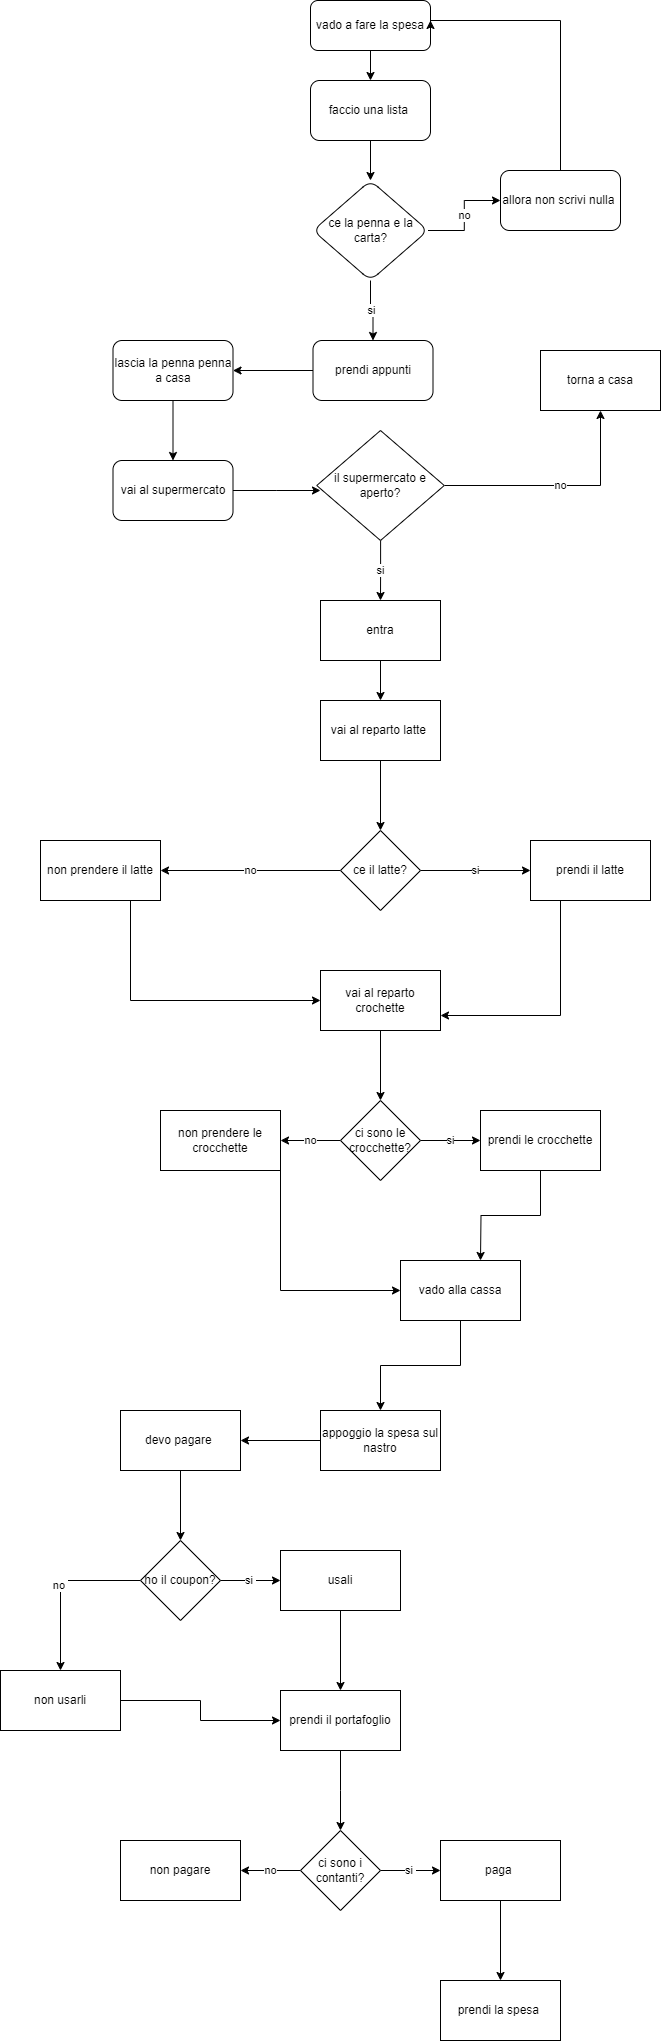

The diagram above was exported from draw.io. Its source (the exported page's mxGraphModel, read from the mxfile embedded in the PNG):
<mxGraphModel dx="880" dy="488" grid="1" gridSize="10" guides="1" tooltips="1" connect="1" arrows="1" fold="1" page="1" pageScale="1" pageWidth="827" pageHeight="1169" math="0" shadow="0">
  <root>
    <mxCell id="0" />
    <mxCell id="1" parent="0" />
    <mxCell id="itfxslTqpxfG_snXrCsR-6" value="" style="edgeStyle=orthogonalEdgeStyle;rounded=0;orthogonalLoop=1;jettySize=auto;html=1;" edge="1" parent="1" source="itfxslTqpxfG_snXrCsR-1" target="itfxslTqpxfG_snXrCsR-5">
      <mxGeometry relative="1" as="geometry" />
    </mxCell>
    <mxCell id="itfxslTqpxfG_snXrCsR-1" value="vado a fare la spesa" style="rounded=1;whiteSpace=wrap;html=1;" vertex="1" parent="1">
      <mxGeometry x="380" y="10" width="120" height="50" as="geometry" />
    </mxCell>
    <mxCell id="itfxslTqpxfG_snXrCsR-10" value="" style="edgeStyle=orthogonalEdgeStyle;rounded=0;orthogonalLoop=1;jettySize=auto;html=1;" edge="1" parent="1" source="itfxslTqpxfG_snXrCsR-5" target="itfxslTqpxfG_snXrCsR-9">
      <mxGeometry relative="1" as="geometry" />
    </mxCell>
    <mxCell id="itfxslTqpxfG_snXrCsR-5" value="faccio una lista&amp;nbsp;" style="whiteSpace=wrap;html=1;rounded=1;" vertex="1" parent="1">
      <mxGeometry x="380" y="90" width="120" height="60" as="geometry" />
    </mxCell>
    <mxCell id="itfxslTqpxfG_snXrCsR-12" value="no" style="edgeStyle=orthogonalEdgeStyle;rounded=0;orthogonalLoop=1;jettySize=auto;html=1;" edge="1" parent="1" source="itfxslTqpxfG_snXrCsR-9" target="itfxslTqpxfG_snXrCsR-11">
      <mxGeometry relative="1" as="geometry" />
    </mxCell>
    <mxCell id="itfxslTqpxfG_snXrCsR-16" value="si" style="edgeStyle=orthogonalEdgeStyle;rounded=0;orthogonalLoop=1;jettySize=auto;html=1;" edge="1" parent="1" source="itfxslTqpxfG_snXrCsR-9" target="itfxslTqpxfG_snXrCsR-15">
      <mxGeometry relative="1" as="geometry" />
    </mxCell>
    <mxCell id="itfxslTqpxfG_snXrCsR-9" value="ce la penna e la carta?" style="rhombus;whiteSpace=wrap;html=1;rounded=1;" vertex="1" parent="1">
      <mxGeometry x="382.5" y="190" width="115" height="100" as="geometry" />
    </mxCell>
    <mxCell id="itfxslTqpxfG_snXrCsR-13" style="edgeStyle=orthogonalEdgeStyle;rounded=0;orthogonalLoop=1;jettySize=auto;html=1;" edge="1" parent="1" source="itfxslTqpxfG_snXrCsR-11">
      <mxGeometry relative="1" as="geometry">
        <mxPoint x="500" y="30" as="targetPoint" />
        <Array as="points">
          <mxPoint x="630" y="30" />
          <mxPoint x="500" y="30" />
          <mxPoint x="500" y="40" />
        </Array>
      </mxGeometry>
    </mxCell>
    <mxCell id="itfxslTqpxfG_snXrCsR-11" value="allora non scrivi nulla&amp;nbsp;" style="whiteSpace=wrap;html=1;rounded=1;" vertex="1" parent="1">
      <mxGeometry x="570" y="180" width="120" height="60" as="geometry" />
    </mxCell>
    <mxCell id="itfxslTqpxfG_snXrCsR-14" style="edgeStyle=orthogonalEdgeStyle;rounded=0;orthogonalLoop=1;jettySize=auto;html=1;exitX=0.5;exitY=1;exitDx=0;exitDy=0;" edge="1" parent="1" source="itfxslTqpxfG_snXrCsR-9" target="itfxslTqpxfG_snXrCsR-9">
      <mxGeometry relative="1" as="geometry" />
    </mxCell>
    <mxCell id="itfxslTqpxfG_snXrCsR-19" value="" style="edgeStyle=orthogonalEdgeStyle;rounded=0;orthogonalLoop=1;jettySize=auto;html=1;" edge="1" parent="1" source="itfxslTqpxfG_snXrCsR-15" target="itfxslTqpxfG_snXrCsR-18">
      <mxGeometry relative="1" as="geometry" />
    </mxCell>
    <mxCell id="itfxslTqpxfG_snXrCsR-15" value="prendi appunti" style="whiteSpace=wrap;html=1;rounded=1;" vertex="1" parent="1">
      <mxGeometry x="382.5" y="350" width="120" height="60" as="geometry" />
    </mxCell>
    <mxCell id="itfxslTqpxfG_snXrCsR-21" value="" style="edgeStyle=orthogonalEdgeStyle;rounded=0;orthogonalLoop=1;jettySize=auto;html=1;" edge="1" parent="1" source="itfxslTqpxfG_snXrCsR-18" target="itfxslTqpxfG_snXrCsR-20">
      <mxGeometry relative="1" as="geometry" />
    </mxCell>
    <mxCell id="itfxslTqpxfG_snXrCsR-18" value="lascia la penna penna a casa" style="whiteSpace=wrap;html=1;rounded=1;" vertex="1" parent="1">
      <mxGeometry x="182.5" y="350" width="120" height="60" as="geometry" />
    </mxCell>
    <mxCell id="itfxslTqpxfG_snXrCsR-23" value="" style="edgeStyle=orthogonalEdgeStyle;rounded=0;orthogonalLoop=1;jettySize=auto;html=1;" edge="1" parent="1" source="itfxslTqpxfG_snXrCsR-20">
      <mxGeometry relative="1" as="geometry">
        <mxPoint x="390" y="500" as="targetPoint" />
      </mxGeometry>
    </mxCell>
    <mxCell id="itfxslTqpxfG_snXrCsR-20" value="vai al supermercato" style="whiteSpace=wrap;html=1;rounded=1;" vertex="1" parent="1">
      <mxGeometry x="182.5" y="470" width="120" height="60" as="geometry" />
    </mxCell>
    <mxCell id="itfxslTqpxfG_snXrCsR-27" value="no" style="edgeStyle=orthogonalEdgeStyle;rounded=0;orthogonalLoop=1;jettySize=auto;html=1;" edge="1" parent="1" source="itfxslTqpxfG_snXrCsR-25" target="itfxslTqpxfG_snXrCsR-26">
      <mxGeometry relative="1" as="geometry" />
    </mxCell>
    <mxCell id="itfxslTqpxfG_snXrCsR-29" value="si" style="edgeStyle=orthogonalEdgeStyle;rounded=0;orthogonalLoop=1;jettySize=auto;html=1;" edge="1" parent="1" source="itfxslTqpxfG_snXrCsR-25" target="itfxslTqpxfG_snXrCsR-28">
      <mxGeometry relative="1" as="geometry" />
    </mxCell>
    <mxCell id="itfxslTqpxfG_snXrCsR-25" value="il supermercato e aperto?" style="rhombus;whiteSpace=wrap;html=1;" vertex="1" parent="1">
      <mxGeometry x="386.25" y="440" width="127.5" height="110" as="geometry" />
    </mxCell>
    <mxCell id="itfxslTqpxfG_snXrCsR-26" value="torna a casa" style="whiteSpace=wrap;html=1;" vertex="1" parent="1">
      <mxGeometry x="610" y="360" width="120" height="60" as="geometry" />
    </mxCell>
    <mxCell id="itfxslTqpxfG_snXrCsR-33" value="" style="edgeStyle=orthogonalEdgeStyle;rounded=0;orthogonalLoop=1;jettySize=auto;html=1;" edge="1" parent="1" source="itfxslTqpxfG_snXrCsR-28" target="itfxslTqpxfG_snXrCsR-32">
      <mxGeometry relative="1" as="geometry" />
    </mxCell>
    <mxCell id="itfxslTqpxfG_snXrCsR-28" value="entra" style="whiteSpace=wrap;html=1;" vertex="1" parent="1">
      <mxGeometry x="390" y="610" width="120" height="60" as="geometry" />
    </mxCell>
    <mxCell id="itfxslTqpxfG_snXrCsR-37" value="" style="edgeStyle=orthogonalEdgeStyle;rounded=0;orthogonalLoop=1;jettySize=auto;html=1;" edge="1" parent="1" source="itfxslTqpxfG_snXrCsR-32" target="itfxslTqpxfG_snXrCsR-36">
      <mxGeometry relative="1" as="geometry" />
    </mxCell>
    <mxCell id="itfxslTqpxfG_snXrCsR-32" value="vai al reparto latte&amp;nbsp;" style="whiteSpace=wrap;html=1;" vertex="1" parent="1">
      <mxGeometry x="390" y="710" width="120" height="60" as="geometry" />
    </mxCell>
    <mxCell id="itfxslTqpxfG_snXrCsR-39" value="no" style="edgeStyle=orthogonalEdgeStyle;rounded=0;orthogonalLoop=1;jettySize=auto;html=1;" edge="1" parent="1" source="itfxslTqpxfG_snXrCsR-36" target="itfxslTqpxfG_snXrCsR-38">
      <mxGeometry relative="1" as="geometry" />
    </mxCell>
    <mxCell id="itfxslTqpxfG_snXrCsR-41" value="si" style="edgeStyle=orthogonalEdgeStyle;rounded=0;orthogonalLoop=1;jettySize=auto;html=1;" edge="1" parent="1" source="itfxslTqpxfG_snXrCsR-36" target="itfxslTqpxfG_snXrCsR-40">
      <mxGeometry relative="1" as="geometry" />
    </mxCell>
    <mxCell id="itfxslTqpxfG_snXrCsR-36" value="ce il latte?" style="rhombus;whiteSpace=wrap;html=1;" vertex="1" parent="1">
      <mxGeometry x="410" y="840" width="80" height="80" as="geometry" />
    </mxCell>
    <mxCell id="itfxslTqpxfG_snXrCsR-84" style="edgeStyle=orthogonalEdgeStyle;rounded=0;orthogonalLoop=1;jettySize=auto;html=1;exitX=0.75;exitY=1;exitDx=0;exitDy=0;entryX=0;entryY=0.5;entryDx=0;entryDy=0;" edge="1" parent="1" source="itfxslTqpxfG_snXrCsR-38" target="itfxslTqpxfG_snXrCsR-42">
      <mxGeometry relative="1" as="geometry" />
    </mxCell>
    <mxCell id="itfxslTqpxfG_snXrCsR-38" value="non prendere il latte" style="whiteSpace=wrap;html=1;" vertex="1" parent="1">
      <mxGeometry x="110" y="850" width="120" height="60" as="geometry" />
    </mxCell>
    <mxCell id="itfxslTqpxfG_snXrCsR-83" style="edgeStyle=orthogonalEdgeStyle;rounded=0;orthogonalLoop=1;jettySize=auto;html=1;exitX=0.25;exitY=1;exitDx=0;exitDy=0;entryX=1;entryY=0.75;entryDx=0;entryDy=0;" edge="1" parent="1" source="itfxslTqpxfG_snXrCsR-40" target="itfxslTqpxfG_snXrCsR-42">
      <mxGeometry relative="1" as="geometry">
        <Array as="points">
          <mxPoint x="630" y="1025" />
        </Array>
      </mxGeometry>
    </mxCell>
    <mxCell id="itfxslTqpxfG_snXrCsR-40" value="prendi il latte" style="whiteSpace=wrap;html=1;" vertex="1" parent="1">
      <mxGeometry x="600" y="850" width="120" height="60" as="geometry" />
    </mxCell>
    <mxCell id="itfxslTqpxfG_snXrCsR-45" value="" style="edgeStyle=orthogonalEdgeStyle;rounded=0;orthogonalLoop=1;jettySize=auto;html=1;" edge="1" parent="1" source="itfxslTqpxfG_snXrCsR-42" target="itfxslTqpxfG_snXrCsR-44">
      <mxGeometry relative="1" as="geometry" />
    </mxCell>
    <mxCell id="itfxslTqpxfG_snXrCsR-42" value="vai al reparto crochette" style="whiteSpace=wrap;html=1;" vertex="1" parent="1">
      <mxGeometry x="390" y="980" width="120" height="60" as="geometry" />
    </mxCell>
    <mxCell id="itfxslTqpxfG_snXrCsR-47" value="no" style="edgeStyle=orthogonalEdgeStyle;rounded=0;orthogonalLoop=1;jettySize=auto;html=1;" edge="1" parent="1" source="itfxslTqpxfG_snXrCsR-44" target="itfxslTqpxfG_snXrCsR-46">
      <mxGeometry relative="1" as="geometry" />
    </mxCell>
    <mxCell id="itfxslTqpxfG_snXrCsR-49" value="si" style="edgeStyle=orthogonalEdgeStyle;rounded=0;orthogonalLoop=1;jettySize=auto;html=1;" edge="1" parent="1" source="itfxslTqpxfG_snXrCsR-44" target="itfxslTqpxfG_snXrCsR-48">
      <mxGeometry relative="1" as="geometry" />
    </mxCell>
    <mxCell id="itfxslTqpxfG_snXrCsR-44" value="ci sono le crocchette?" style="rhombus;whiteSpace=wrap;html=1;" vertex="1" parent="1">
      <mxGeometry x="410" y="1110" width="80" height="80" as="geometry" />
    </mxCell>
    <mxCell id="itfxslTqpxfG_snXrCsR-82" style="edgeStyle=orthogonalEdgeStyle;rounded=0;orthogonalLoop=1;jettySize=auto;html=1;exitX=1;exitY=1;exitDx=0;exitDy=0;entryX=0;entryY=0.5;entryDx=0;entryDy=0;" edge="1" parent="1" source="itfxslTqpxfG_snXrCsR-46" target="itfxslTqpxfG_snXrCsR-50">
      <mxGeometry relative="1" as="geometry" />
    </mxCell>
    <mxCell id="itfxslTqpxfG_snXrCsR-46" value="non prendere le crocchette" style="whiteSpace=wrap;html=1;" vertex="1" parent="1">
      <mxGeometry x="230" y="1120" width="120" height="60" as="geometry" />
    </mxCell>
    <mxCell id="itfxslTqpxfG_snXrCsR-80" style="edgeStyle=orthogonalEdgeStyle;rounded=0;orthogonalLoop=1;jettySize=auto;html=1;" edge="1" parent="1" source="itfxslTqpxfG_snXrCsR-48">
      <mxGeometry relative="1" as="geometry">
        <mxPoint x="550" y="1270" as="targetPoint" />
      </mxGeometry>
    </mxCell>
    <mxCell id="itfxslTqpxfG_snXrCsR-48" value="prendi le crocchette" style="whiteSpace=wrap;html=1;" vertex="1" parent="1">
      <mxGeometry x="550" y="1120" width="120" height="60" as="geometry" />
    </mxCell>
    <mxCell id="itfxslTqpxfG_snXrCsR-53" value="" style="edgeStyle=orthogonalEdgeStyle;rounded=0;orthogonalLoop=1;jettySize=auto;html=1;" edge="1" parent="1" source="itfxslTqpxfG_snXrCsR-50" target="itfxslTqpxfG_snXrCsR-52">
      <mxGeometry relative="1" as="geometry" />
    </mxCell>
    <mxCell id="itfxslTqpxfG_snXrCsR-50" value="vado alla cassa" style="whiteSpace=wrap;html=1;" vertex="1" parent="1">
      <mxGeometry x="470" y="1270" width="120" height="60" as="geometry" />
    </mxCell>
    <mxCell id="itfxslTqpxfG_snXrCsR-55" value="" style="edgeStyle=orthogonalEdgeStyle;rounded=0;orthogonalLoop=1;jettySize=auto;html=1;" edge="1" parent="1" source="itfxslTqpxfG_snXrCsR-52" target="itfxslTqpxfG_snXrCsR-54">
      <mxGeometry relative="1" as="geometry" />
    </mxCell>
    <mxCell id="itfxslTqpxfG_snXrCsR-52" value="appoggio la spesa sul nastro" style="whiteSpace=wrap;html=1;" vertex="1" parent="1">
      <mxGeometry x="390" y="1420" width="120" height="60" as="geometry" />
    </mxCell>
    <mxCell id="itfxslTqpxfG_snXrCsR-59" value="" style="edgeStyle=orthogonalEdgeStyle;rounded=0;orthogonalLoop=1;jettySize=auto;html=1;" edge="1" parent="1" source="itfxslTqpxfG_snXrCsR-54" target="itfxslTqpxfG_snXrCsR-58">
      <mxGeometry relative="1" as="geometry" />
    </mxCell>
    <mxCell id="itfxslTqpxfG_snXrCsR-54" value="devo pagare&amp;nbsp;" style="whiteSpace=wrap;html=1;" vertex="1" parent="1">
      <mxGeometry x="190" y="1420" width="120" height="60" as="geometry" />
    </mxCell>
    <mxCell id="itfxslTqpxfG_snXrCsR-61" value="si&amp;nbsp;" style="edgeStyle=orthogonalEdgeStyle;rounded=0;orthogonalLoop=1;jettySize=auto;html=1;" edge="1" parent="1" source="itfxslTqpxfG_snXrCsR-58" target="itfxslTqpxfG_snXrCsR-60">
      <mxGeometry relative="1" as="geometry" />
    </mxCell>
    <mxCell id="itfxslTqpxfG_snXrCsR-63" value="no&amp;nbsp;" style="edgeStyle=orthogonalEdgeStyle;rounded=0;orthogonalLoop=1;jettySize=auto;html=1;" edge="1" parent="1" source="itfxslTqpxfG_snXrCsR-58" target="itfxslTqpxfG_snXrCsR-62">
      <mxGeometry relative="1" as="geometry" />
    </mxCell>
    <mxCell id="itfxslTqpxfG_snXrCsR-58" value="ho il coupon?" style="rhombus;whiteSpace=wrap;html=1;" vertex="1" parent="1">
      <mxGeometry x="210" y="1550" width="80" height="80" as="geometry" />
    </mxCell>
    <mxCell id="itfxslTqpxfG_snXrCsR-67" value="" style="edgeStyle=orthogonalEdgeStyle;rounded=0;orthogonalLoop=1;jettySize=auto;html=1;" edge="1" parent="1" source="itfxslTqpxfG_snXrCsR-60" target="itfxslTqpxfG_snXrCsR-66">
      <mxGeometry relative="1" as="geometry" />
    </mxCell>
    <mxCell id="itfxslTqpxfG_snXrCsR-60" value="usali" style="whiteSpace=wrap;html=1;" vertex="1" parent="1">
      <mxGeometry x="350" y="1560" width="120" height="60" as="geometry" />
    </mxCell>
    <mxCell id="itfxslTqpxfG_snXrCsR-79" style="edgeStyle=orthogonalEdgeStyle;rounded=0;orthogonalLoop=1;jettySize=auto;html=1;" edge="1" parent="1" source="itfxslTqpxfG_snXrCsR-62" target="itfxslTqpxfG_snXrCsR-66">
      <mxGeometry relative="1" as="geometry" />
    </mxCell>
    <mxCell id="itfxslTqpxfG_snXrCsR-62" value="non usarli" style="whiteSpace=wrap;html=1;" vertex="1" parent="1">
      <mxGeometry x="70" y="1680" width="120" height="60" as="geometry" />
    </mxCell>
    <mxCell id="itfxslTqpxfG_snXrCsR-69" value="" style="edgeStyle=orthogonalEdgeStyle;rounded=0;orthogonalLoop=1;jettySize=auto;html=1;" edge="1" parent="1" source="itfxslTqpxfG_snXrCsR-66">
      <mxGeometry relative="1" as="geometry">
        <mxPoint x="410" y="1840" as="targetPoint" />
      </mxGeometry>
    </mxCell>
    <mxCell id="itfxslTqpxfG_snXrCsR-66" value="prendi il portafoglio" style="whiteSpace=wrap;html=1;" vertex="1" parent="1">
      <mxGeometry x="350" y="1700" width="120" height="60" as="geometry" />
    </mxCell>
    <mxCell id="itfxslTqpxfG_snXrCsR-72" value="no" style="edgeStyle=orthogonalEdgeStyle;rounded=0;orthogonalLoop=1;jettySize=auto;html=1;" edge="1" parent="1" source="itfxslTqpxfG_snXrCsR-70" target="itfxslTqpxfG_snXrCsR-71">
      <mxGeometry relative="1" as="geometry" />
    </mxCell>
    <mxCell id="itfxslTqpxfG_snXrCsR-74" value="si&amp;nbsp;" style="edgeStyle=orthogonalEdgeStyle;rounded=0;orthogonalLoop=1;jettySize=auto;html=1;" edge="1" parent="1" source="itfxslTqpxfG_snXrCsR-70" target="itfxslTqpxfG_snXrCsR-73">
      <mxGeometry relative="1" as="geometry" />
    </mxCell>
    <mxCell id="itfxslTqpxfG_snXrCsR-70" value="ci sono i contanti?" style="rhombus;whiteSpace=wrap;html=1;" vertex="1" parent="1">
      <mxGeometry x="370" y="1840" width="80" height="80" as="geometry" />
    </mxCell>
    <mxCell id="itfxslTqpxfG_snXrCsR-71" value="non pagare" style="whiteSpace=wrap;html=1;" vertex="1" parent="1">
      <mxGeometry x="190" y="1850" width="120" height="60" as="geometry" />
    </mxCell>
    <mxCell id="itfxslTqpxfG_snXrCsR-76" value="" style="edgeStyle=orthogonalEdgeStyle;rounded=0;orthogonalLoop=1;jettySize=auto;html=1;" edge="1" parent="1" source="itfxslTqpxfG_snXrCsR-73" target="itfxslTqpxfG_snXrCsR-75">
      <mxGeometry relative="1" as="geometry" />
    </mxCell>
    <mxCell id="itfxslTqpxfG_snXrCsR-73" value="paga&amp;nbsp;" style="whiteSpace=wrap;html=1;" vertex="1" parent="1">
      <mxGeometry x="510" y="1850" width="120" height="60" as="geometry" />
    </mxCell>
    <mxCell id="itfxslTqpxfG_snXrCsR-75" value="prendi la spesa&amp;nbsp;" style="whiteSpace=wrap;html=1;" vertex="1" parent="1">
      <mxGeometry x="510" y="1990" width="120" height="60" as="geometry" />
    </mxCell>
  </root>
</mxGraphModel>